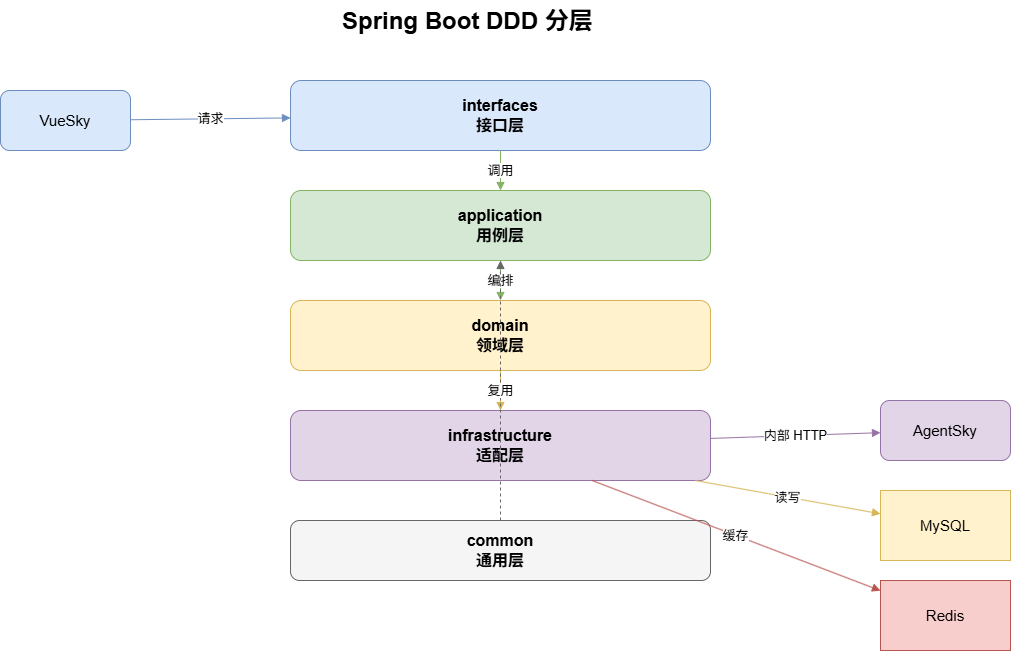

The diagram above was exported from draw.io. Its source (the exported page's mxGraphModel, read from the mxfile embedded in the PNG):
<mxGraphModel dx="1503" dy="679" grid="1" gridSize="10" guides="1" tooltips="1" connect="1" arrows="1" fold="1" page="1" pageScale="1" pageWidth="1280" pageHeight="720" math="0" shadow="0">
  <root>
    <mxCell id="0" />
    <mxCell id="1" parent="0" />
    <mxCell id="title" parent="1" style="text;html=1;strokeColor=none;fillColor=none;fontSize=24;fontStyle=1" value="Spring Boot DDD 分层" vertex="1">
      <mxGeometry height="40" width="340" x="470" y="40" as="geometry" />
    </mxCell>
    <mxCell id="interfaces" parent="1" style="rounded=1;whiteSpace=wrap;html=1;fillColor=#dae8fc;strokeColor=#6c8ebf;fontSize=16;fontStyle=1" value="interfaces&#10;接口层" vertex="1">
      <mxGeometry height="70" width="420" x="420" y="120" as="geometry" />
    </mxCell>
    <mxCell id="application" parent="1" style="rounded=1;whiteSpace=wrap;html=1;fillColor=#d5e8d4;strokeColor=#82b366;fontSize=16;fontStyle=1" value="application&#10;用例层" vertex="1">
      <mxGeometry height="70" width="420" x="420" y="230" as="geometry" />
    </mxCell>
    <mxCell id="domain" parent="1" style="rounded=1;whiteSpace=wrap;html=1;fillColor=#fff2cc;strokeColor=#d6b656;fontSize=16;fontStyle=1" value="domain&#10;领域层" vertex="1">
      <mxGeometry height="70" width="420" x="420" y="340" as="geometry" />
    </mxCell>
    <mxCell id="infra" parent="1" style="rounded=1;whiteSpace=wrap;html=1;fillColor=#e1d5e7;strokeColor=#9673a6;fontSize=16;fontStyle=1" value="infrastructure&#10;适配层" vertex="1">
      <mxGeometry height="70" width="420" x="420" y="450" as="geometry" />
    </mxCell>
    <mxCell id="common" parent="1" style="rounded=1;whiteSpace=wrap;html=1;fillColor=#f5f5f5;strokeColor=#666666;fontSize=16;fontStyle=1" value="common&#10;通用层" vertex="1">
      <mxGeometry height="60" width="420" x="420" y="560" as="geometry" />
    </mxCell>
    <mxCell id="vue" parent="1" style="rounded=1;whiteSpace=wrap;html=1;fillColor=#dae8fc;strokeColor=#6c8ebf;fontSize=15" value="VueSky" vertex="1">
      <mxGeometry height="60" width="130" x="130" y="130" as="geometry" />
    </mxCell>
    <mxCell id="agent" parent="1" style="rounded=1;whiteSpace=wrap;html=1;fillColor=#e1d5e7;strokeColor=#9673a6;fontSize=15" value="AgentSky" vertex="1">
      <mxGeometry height="60" width="130" x="1010" y="440" as="geometry" />
    </mxCell>
    <mxCell id="mysql" parent="1" style="shape=cylinder3d;whiteSpace=wrap;html=1;boundedLbl=1;backgroundOutline=1;size=15;fillColor=#fff2cc;strokeColor=#d6b656;fontSize=15" value="MySQL" vertex="1">
      <mxGeometry height="70" width="130" x="1010" y="530" as="geometry" />
    </mxCell>
    <mxCell id="redis" parent="1" style="shape=cylinder3d;whiteSpace=wrap;html=1;boundedLbl=1;backgroundOutline=1;size=15;fillColor=#f8cecc;strokeColor=#b85450;fontSize=15" value="Redis" vertex="1">
      <mxGeometry height="70" width="130" x="1010" y="620" as="geometry" />
    </mxCell>
    <mxCell id="e1" edge="1" parent="1" source="vue" style="endArrow=block;html=1;rounded=0;strokeColor=#6c8ebf;fontSize=13" target="interfaces" value="请求">
      <mxGeometry relative="1" as="geometry" />
    </mxCell>
    <mxCell id="e2" edge="1" parent="1" source="interfaces" style="endArrow=block;html=1;rounded=0;strokeColor=#82b366;fontSize=13" target="application" value="调用">
      <mxGeometry relative="1" as="geometry" />
    </mxCell>
    <mxCell id="e3" edge="1" parent="1" source="application" style="endArrow=block;html=1;rounded=0;strokeColor=#82b366;fontSize=13" target="domain" value="编排">
      <mxGeometry relative="1" as="geometry" />
    </mxCell>
    <mxCell id="e4" edge="1" parent="1" source="domain" style="endArrow=block;html=1;rounded=0;strokeColor=#d6b656;fontSize=13" target="infra" value="端口">
      <mxGeometry relative="1" as="geometry" />
    </mxCell>
    <mxCell id="e5" edge="1" parent="1" source="common" style="endArrow=block;html=1;rounded=0;dashed=1;strokeColor=#666666;fontSize=13" target="application" value="复用">
      <mxGeometry relative="1" as="geometry" />
    </mxCell>
    <mxCell id="e6" edge="1" parent="1" source="infra" style="endArrow=block;html=1;rounded=0;strokeColor=#9673a6;fontSize=13" target="agent" value="内部 HTTP">
      <mxGeometry relative="1" as="geometry" />
    </mxCell>
    <mxCell id="e7" edge="1" parent="1" source="infra" style="endArrow=block;html=1;rounded=0;strokeColor=#d6b656;fontSize=13" target="mysql" value="读写">
      <mxGeometry relative="1" as="geometry" />
    </mxCell>
    <mxCell id="e8" edge="1" parent="1" source="infra" style="endArrow=block;html=1;rounded=0;strokeColor=#b85450;fontSize=13" target="redis" value="缓存">
      <mxGeometry relative="1" as="geometry" />
    </mxCell>
  </root>
</mxGraphModel>